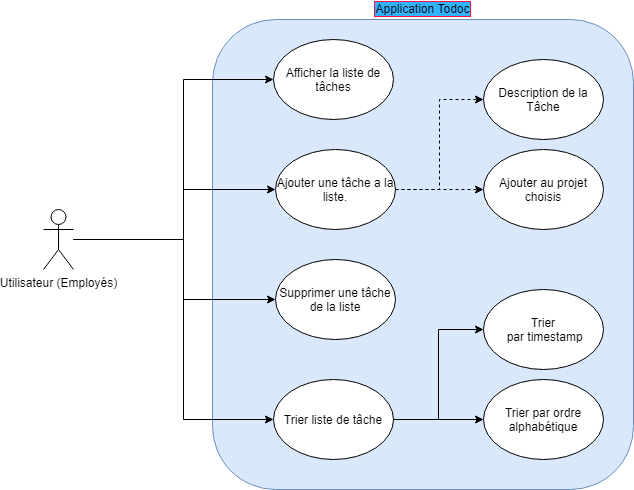

The diagram above was exported from draw.io. Its source (the exported page's mxGraphModel, read from the mxfile embedded in the PNG):
<mxGraphModel dx="1422" dy="762" grid="1" gridSize="10" guides="1" tooltips="1" connect="1" arrows="1" fold="1" page="1" pageScale="1" pageWidth="827" pageHeight="1169" math="0" shadow="0">
  <root>
    <mxCell id="0" />
    <mxCell id="1" parent="0" />
    <mxCell id="3jXJpu7wTIIfsHtZ9php-6" value="Application Todoc" style="rounded=1;whiteSpace=wrap;html=1;labelBackgroundColor=#30B3FF;labelBorderColor=#FF0F47;fillColor=#dae8fc;strokeColor=#6c8ebf;labelPosition=center;verticalLabelPosition=top;align=center;verticalAlign=bottom;" vertex="1" parent="1">
      <mxGeometry x="259" y="60" width="421" height="470" as="geometry" />
    </mxCell>
    <mxCell id="3jXJpu7wTIIfsHtZ9php-11" style="edgeStyle=orthogonalEdgeStyle;rounded=0;orthogonalLoop=1;jettySize=auto;html=1;entryX=0;entryY=0.5;entryDx=0;entryDy=0;" edge="1" parent="1" target="3jXJpu7wTIIfsHtZ9php-4">
      <mxGeometry relative="1" as="geometry">
        <mxPoint x="120" y="280" as="sourcePoint" />
        <Array as="points">
          <mxPoint x="230" y="280" />
          <mxPoint x="230" y="120" />
        </Array>
      </mxGeometry>
    </mxCell>
    <mxCell id="3jXJpu7wTIIfsHtZ9php-12" style="edgeStyle=orthogonalEdgeStyle;rounded=0;orthogonalLoop=1;jettySize=auto;html=1;entryX=0;entryY=0.5;entryDx=0;entryDy=0;" edge="1" parent="1" source="3jXJpu7wTIIfsHtZ9php-2" target="3jXJpu7wTIIfsHtZ9php-8">
      <mxGeometry relative="1" as="geometry">
        <Array as="points">
          <mxPoint x="230" y="280" />
          <mxPoint x="230" y="230" />
        </Array>
      </mxGeometry>
    </mxCell>
    <mxCell id="3jXJpu7wTIIfsHtZ9php-13" style="edgeStyle=orthogonalEdgeStyle;rounded=0;orthogonalLoop=1;jettySize=auto;html=1;" edge="1" parent="1" source="3jXJpu7wTIIfsHtZ9php-2" target="3jXJpu7wTIIfsHtZ9php-9">
      <mxGeometry relative="1" as="geometry">
        <Array as="points">
          <mxPoint x="230" y="280" />
          <mxPoint x="230" y="340" />
        </Array>
      </mxGeometry>
    </mxCell>
    <mxCell id="3jXJpu7wTIIfsHtZ9php-14" style="edgeStyle=orthogonalEdgeStyle;rounded=0;orthogonalLoop=1;jettySize=auto;html=1;entryX=0;entryY=0.5;entryDx=0;entryDy=0;" edge="1" parent="1" source="3jXJpu7wTIIfsHtZ9php-2" target="3jXJpu7wTIIfsHtZ9php-10">
      <mxGeometry relative="1" as="geometry">
        <Array as="points">
          <mxPoint x="230" y="280" />
          <mxPoint x="230" y="460" />
        </Array>
      </mxGeometry>
    </mxCell>
    <mxCell id="3jXJpu7wTIIfsHtZ9php-2" value="Utilisateur (Employés)&lt;br&gt;" style="shape=umlActor;verticalLabelPosition=bottom;verticalAlign=top;html=1;outlineConnect=0;" vertex="1" parent="1">
      <mxGeometry x="90" y="250" width="30" height="60" as="geometry" />
    </mxCell>
    <mxCell id="3jXJpu7wTIIfsHtZ9php-4" value="Afficher la liste de tâches" style="ellipse;whiteSpace=wrap;html=1;" vertex="1" parent="1">
      <mxGeometry x="320" y="80" width="120" height="80" as="geometry" />
    </mxCell>
    <mxCell id="3jXJpu7wTIIfsHtZ9php-21" style="edgeStyle=orthogonalEdgeStyle;rounded=0;orthogonalLoop=1;jettySize=auto;html=1;labelBackgroundColor=none;dashed=1;" edge="1" parent="1" source="3jXJpu7wTIIfsHtZ9php-8" target="3jXJpu7wTIIfsHtZ9php-19">
      <mxGeometry relative="1" as="geometry" />
    </mxCell>
    <mxCell id="3jXJpu7wTIIfsHtZ9php-22" style="edgeStyle=orthogonalEdgeStyle;rounded=0;orthogonalLoop=1;jettySize=auto;html=1;entryX=0;entryY=0.5;entryDx=0;entryDy=0;labelBackgroundColor=none;dashed=1;" edge="1" parent="1" source="3jXJpu7wTIIfsHtZ9php-8" target="3jXJpu7wTIIfsHtZ9php-20">
      <mxGeometry relative="1" as="geometry" />
    </mxCell>
    <mxCell id="3jXJpu7wTIIfsHtZ9php-8" value="Ajouter une tâche a la liste." style="ellipse;whiteSpace=wrap;html=1;" vertex="1" parent="1">
      <mxGeometry x="322" y="190" width="120" height="80" as="geometry" />
    </mxCell>
    <mxCell id="3jXJpu7wTIIfsHtZ9php-9" value="Supprimer une tâche de la liste" style="ellipse;whiteSpace=wrap;html=1;" vertex="1" parent="1">
      <mxGeometry x="322" y="300" width="120" height="80" as="geometry" />
    </mxCell>
    <mxCell id="3jXJpu7wTIIfsHtZ9php-17" style="edgeStyle=orthogonalEdgeStyle;rounded=0;orthogonalLoop=1;jettySize=auto;html=1;entryX=0;entryY=0.5;entryDx=0;entryDy=0;labelBackgroundColor=none;" edge="1" parent="1" source="3jXJpu7wTIIfsHtZ9php-10" target="3jXJpu7wTIIfsHtZ9php-15">
      <mxGeometry relative="1" as="geometry" />
    </mxCell>
    <mxCell id="3jXJpu7wTIIfsHtZ9php-18" style="edgeStyle=orthogonalEdgeStyle;rounded=0;orthogonalLoop=1;jettySize=auto;html=1;" edge="1" parent="1" source="3jXJpu7wTIIfsHtZ9php-10" target="3jXJpu7wTIIfsHtZ9php-16">
      <mxGeometry relative="1" as="geometry" />
    </mxCell>
    <mxCell id="3jXJpu7wTIIfsHtZ9php-10" value="Trier liste de tâche" style="ellipse;whiteSpace=wrap;html=1;" vertex="1" parent="1">
      <mxGeometry x="320" y="420" width="120" height="80" as="geometry" />
    </mxCell>
    <mxCell id="3jXJpu7wTIIfsHtZ9php-15" value="Trier&lt;br&gt;&amp;nbsp;par timestamp" style="ellipse;whiteSpace=wrap;html=1;" vertex="1" parent="1">
      <mxGeometry x="530" y="330" width="120" height="80" as="geometry" />
    </mxCell>
    <mxCell id="3jXJpu7wTIIfsHtZ9php-16" value="Trier par ordre alphabétique" style="ellipse;whiteSpace=wrap;html=1;" vertex="1" parent="1">
      <mxGeometry x="530" y="420" width="120" height="80" as="geometry" />
    </mxCell>
    <mxCell id="3jXJpu7wTIIfsHtZ9php-19" value="Ajouter au projet choisis&lt;br&gt;" style="ellipse;whiteSpace=wrap;html=1;" vertex="1" parent="1">
      <mxGeometry x="530" y="190" width="120" height="80" as="geometry" />
    </mxCell>
    <mxCell id="3jXJpu7wTIIfsHtZ9php-20" value="Description de la Tâche" style="ellipse;whiteSpace=wrap;html=1;" vertex="1" parent="1">
      <mxGeometry x="530" y="100" width="120" height="80" as="geometry" />
    </mxCell>
  </root>
</mxGraphModel>